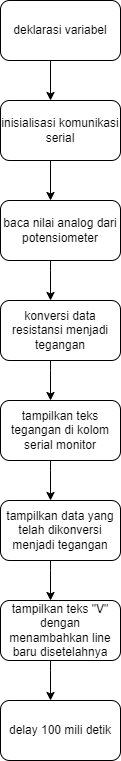

The diagram above was exported from draw.io. Its source (the exported page's mxGraphModel, read from the mxfile embedded in the PNG):
<mxGraphModel dx="1221" dy="618" grid="1" gridSize="10" guides="1" tooltips="1" connect="1" arrows="1" fold="1" page="1" pageScale="1" pageWidth="827" pageHeight="1169" math="0" shadow="0">
  <root>
    <mxCell id="0" />
    <mxCell id="1" parent="0" />
    <mxCell id="vxcRZHvHTZG35xcLbioa-1" value="deklarasi variabel" style="rounded=1;whiteSpace=wrap;html=1;" vertex="1" parent="1">
      <mxGeometry x="340" y="20" width="120" height="60" as="geometry" />
    </mxCell>
    <mxCell id="vxcRZHvHTZG35xcLbioa-2" value="" style="endArrow=classic;html=1;rounded=0;" edge="1" parent="1">
      <mxGeometry width="50" height="50" relative="1" as="geometry">
        <mxPoint x="390" y="80" as="sourcePoint" />
        <mxPoint x="390" y="120" as="targetPoint" />
      </mxGeometry>
    </mxCell>
    <mxCell id="vxcRZHvHTZG35xcLbioa-3" value="inisialisasi komunikasi serial" style="rounded=1;whiteSpace=wrap;html=1;" vertex="1" parent="1">
      <mxGeometry x="340" y="120" width="120" height="60" as="geometry" />
    </mxCell>
    <mxCell id="vxcRZHvHTZG35xcLbioa-4" value="" style="endArrow=classic;html=1;rounded=0;" edge="1" parent="1">
      <mxGeometry width="50" height="50" relative="1" as="geometry">
        <mxPoint x="390" y="180" as="sourcePoint" />
        <mxPoint x="390" y="220" as="targetPoint" />
      </mxGeometry>
    </mxCell>
    <mxCell id="vxcRZHvHTZG35xcLbioa-5" value="baca nilai analog dari potensiometer" style="rounded=1;whiteSpace=wrap;html=1;" vertex="1" parent="1">
      <mxGeometry x="340" y="220" width="120" height="60" as="geometry" />
    </mxCell>
    <mxCell id="vxcRZHvHTZG35xcLbioa-6" value="" style="endArrow=classic;html=1;rounded=0;" edge="1" parent="1">
      <mxGeometry width="50" height="50" relative="1" as="geometry">
        <mxPoint x="390" y="280" as="sourcePoint" />
        <mxPoint x="390" y="320" as="targetPoint" />
        <Array as="points">
          <mxPoint x="390" y="290" />
        </Array>
      </mxGeometry>
    </mxCell>
    <mxCell id="vxcRZHvHTZG35xcLbioa-7" value="konversi data resistansi menjadi tegangan" style="rounded=1;whiteSpace=wrap;html=1;" vertex="1" parent="1">
      <mxGeometry x="340" y="320" width="120" height="60" as="geometry" />
    </mxCell>
    <mxCell id="vxcRZHvHTZG35xcLbioa-8" value="" style="endArrow=classic;html=1;rounded=0;" edge="1" parent="1">
      <mxGeometry width="50" height="50" relative="1" as="geometry">
        <mxPoint x="390" y="380" as="sourcePoint" />
        <mxPoint x="390" y="420" as="targetPoint" />
        <Array as="points">
          <mxPoint x="390" y="390" />
        </Array>
      </mxGeometry>
    </mxCell>
    <mxCell id="vxcRZHvHTZG35xcLbioa-9" value="tampilkan teks tegangan di kolom serial monitor" style="rounded=1;whiteSpace=wrap;html=1;" vertex="1" parent="1">
      <mxGeometry x="340" y="420" width="120" height="60" as="geometry" />
    </mxCell>
    <mxCell id="vxcRZHvHTZG35xcLbioa-10" value="" style="endArrow=classic;html=1;rounded=0;" edge="1" parent="1">
      <mxGeometry width="50" height="50" relative="1" as="geometry">
        <mxPoint x="390" y="480" as="sourcePoint" />
        <mxPoint x="390" y="520" as="targetPoint" />
        <Array as="points">
          <mxPoint x="390" y="490" />
        </Array>
      </mxGeometry>
    </mxCell>
    <mxCell id="vxcRZHvHTZG35xcLbioa-11" value="tampilkan data yang telah dikonversi menjadi tegangan" style="rounded=1;whiteSpace=wrap;html=1;" vertex="1" parent="1">
      <mxGeometry x="340" y="520" width="120" height="60" as="geometry" />
    </mxCell>
    <mxCell id="vxcRZHvHTZG35xcLbioa-12" value="" style="endArrow=classic;html=1;rounded=0;" edge="1" parent="1">
      <mxGeometry width="50" height="50" relative="1" as="geometry">
        <mxPoint x="390" y="580" as="sourcePoint" />
        <mxPoint x="390" y="620" as="targetPoint" />
        <Array as="points">
          <mxPoint x="390" y="590" />
        </Array>
      </mxGeometry>
    </mxCell>
    <mxCell id="vxcRZHvHTZG35xcLbioa-13" value="tampilkan teks &quot;V&quot; dengan menambahkan line baru disetelahnya" style="rounded=1;whiteSpace=wrap;html=1;" vertex="1" parent="1">
      <mxGeometry x="340" y="620" width="120" height="60" as="geometry" />
    </mxCell>
    <mxCell id="vxcRZHvHTZG35xcLbioa-14" value="" style="endArrow=classic;html=1;rounded=0;" edge="1" parent="1">
      <mxGeometry width="50" height="50" relative="1" as="geometry">
        <mxPoint x="390" y="680" as="sourcePoint" />
        <mxPoint x="390" y="720" as="targetPoint" />
        <Array as="points">
          <mxPoint x="390" y="690" />
        </Array>
      </mxGeometry>
    </mxCell>
    <mxCell id="vxcRZHvHTZG35xcLbioa-15" value="delay 100 mili detik" style="rounded=1;whiteSpace=wrap;html=1;" vertex="1" parent="1">
      <mxGeometry x="340" y="720" width="120" height="60" as="geometry" />
    </mxCell>
  </root>
</mxGraphModel>